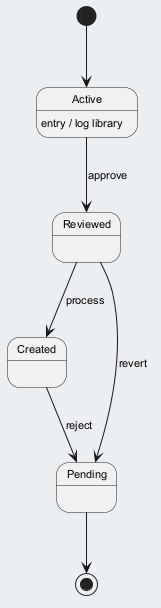

The diagram above was rendered by PlantUML. Its source (embedded in the PNG):
@startuml
skinparam backgroundColor #ECEFF1
skinparam classBackgroundColor #FFFFFF
skinparam classBorderColor #455A64
skinparam defaultFontSize 11
[*] --> Active
Active --> Reviewed : approve
Active : entry / log library
Reviewed --> Created : process
Created --> Pending : reject
Reviewed --> Pending : revert
Pending --> [*]
@enduml